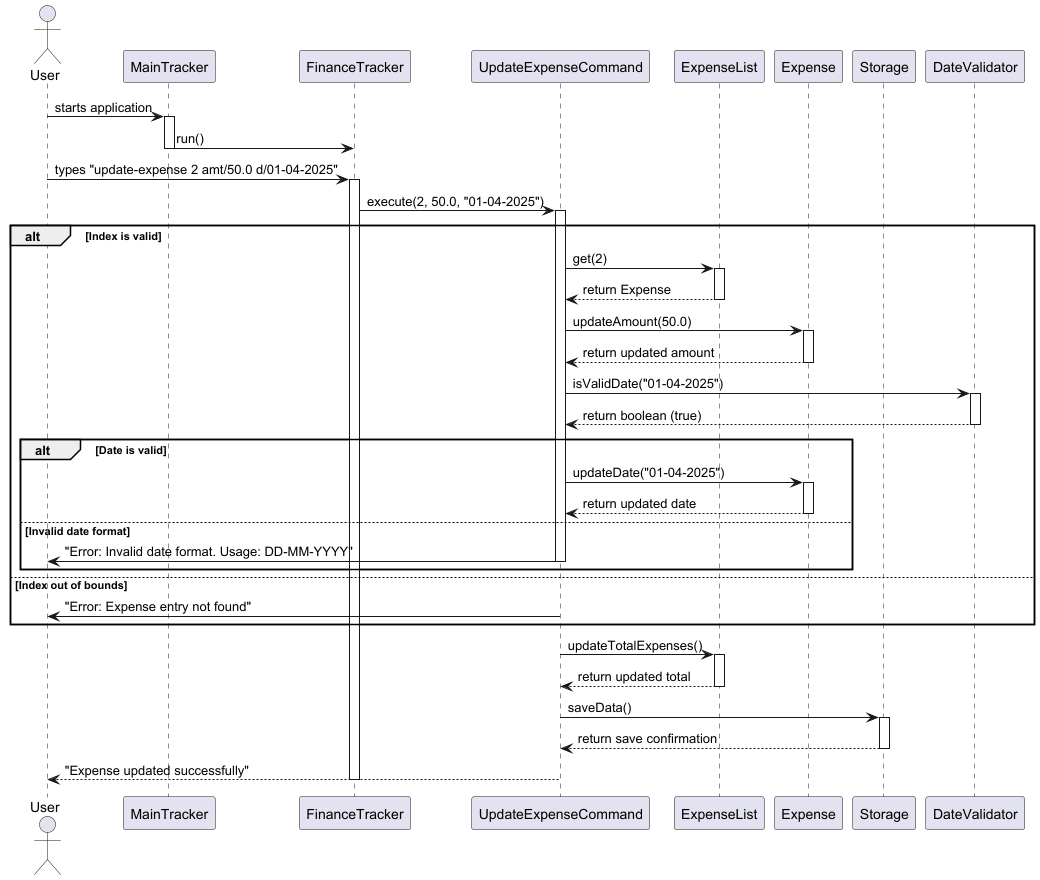

The diagram above was rendered by PlantUML. Its source (embedded in the PNG):
@startuml
actor User
participant "MainTracker" as Main
participant "FinanceTracker" as Finance
participant "UpdateExpenseCommand" as UpdateCmd
participant "ExpenseList" as ExpenseList
participant "Expense" as Expense
participant "Storage" as Storage
participant "DateValidator" as DateValidator

User -> Main: starts application
activate Main
Main -> Finance: run()
deactivate Main

User -> Finance: types "update-expense 2 amt/50.0 d/01-04-2025"
activate Finance
Finance -> UpdateCmd: execute(2, 50.0, "01-04-2025")
activate UpdateCmd

alt Index is valid
    UpdateCmd -> ExpenseList: get(2)
    activate ExpenseList
    ExpenseList --> UpdateCmd: return Expense
    deactivate ExpenseList

    UpdateCmd -> Expense: updateAmount(50.0)
    activate Expense
    Expense --> UpdateCmd: return updated amount
    deactivate Expense

    UpdateCmd -> DateValidator: isValidDate("01-04-2025")
    activate DateValidator
    DateValidator --> UpdateCmd: return boolean (true)
    deactivate DateValidator

    alt Date is valid
        UpdateCmd -> Expense: updateDate("01-04-2025")
        activate Expense
        Expense --> UpdateCmd: return updated date
        deactivate Expense
    else Invalid date format
        UpdateCmd -> User: "Error: Invalid date format. Usage: DD-MM-YYYY"
        deactivate UpdateCmd
    end
else Index out of bounds
    UpdateCmd -> User: "Error: Expense entry not found"
    deactivate UpdateCmd
end

UpdateCmd -> ExpenseList: updateTotalExpenses()
activate ExpenseList
ExpenseList --> UpdateCmd: return updated total
deactivate ExpenseList

UpdateCmd -> Storage: saveData()
activate Storage
Storage --> UpdateCmd: return save confirmation
deactivate Storage

UpdateCmd --> User: "Expense updated successfully"
deactivate UpdateCmd
deactivate Finance

@enduml